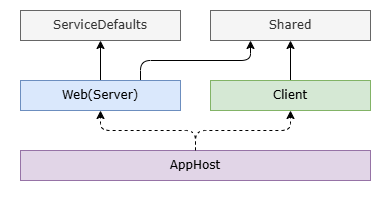

The diagram above was exported from draw.io. Its source (the exported page's mxGraphModel, read from the mxfile embedded in the PNG):
<mxGraphModel dx="706" dy="427" grid="1" gridSize="10" guides="1" tooltips="1" connect="1" arrows="1" fold="1" page="1" pageScale="1" pageWidth="1169" pageHeight="827" math="0" shadow="0">
  <root>
    <mxCell id="0" />
    <mxCell id="1" parent="0" />
    <mxCell id="2" value="" style="rounded=0;whiteSpace=wrap;html=1;fillColor=default;strokeColor=none;" vertex="1" parent="1">
      <mxGeometry x="90" y="130" width="390" height="200" as="geometry" />
    </mxCell>
    <mxCell id="9" style="edgeStyle=orthogonalEdgeStyle;html=1;exitX=0.5;exitY=0;exitDx=0;exitDy=0;entryX=0.5;entryY=1;entryDx=0;entryDy=0;dashed=1;" edge="1" parent="1" source="3" target="4">
      <mxGeometry relative="1" as="geometry" />
    </mxCell>
    <mxCell id="3" value="AppHost" style="rounded=0;whiteSpace=wrap;html=1;fillColor=#e1d5e7;strokeColor=#9673a6;fontFamily=Verdana;" vertex="1" parent="1">
      <mxGeometry x="110" y="280" width="350" height="30" as="geometry" />
    </mxCell>
    <mxCell id="11" style="edgeStyle=none;html=1;exitX=0.5;exitY=0;exitDx=0;exitDy=0;entryX=0.5;entryY=1;entryDx=0;entryDy=0;" edge="1" parent="1" source="4" target="7">
      <mxGeometry relative="1" as="geometry" />
    </mxCell>
    <mxCell id="13" style="edgeStyle=orthogonalEdgeStyle;html=1;exitX=0.75;exitY=0;exitDx=0;exitDy=0;entryX=0.25;entryY=1;entryDx=0;entryDy=0;" edge="1" parent="1" source="4" target="8">
      <mxGeometry relative="1" as="geometry" />
    </mxCell>
    <mxCell id="4" value="Web(Server)" style="rounded=0;whiteSpace=wrap;html=1;fillColor=#dae8fc;strokeColor=#6c8ebf;fontFamily=Verdana;" vertex="1" parent="1">
      <mxGeometry x="110" y="210" width="160" height="30" as="geometry" />
    </mxCell>
    <mxCell id="12" style="edgeStyle=none;html=1;exitX=0.5;exitY=0;exitDx=0;exitDy=0;entryX=0.5;entryY=1;entryDx=0;entryDy=0;" edge="1" parent="1" source="5" target="8">
      <mxGeometry relative="1" as="geometry" />
    </mxCell>
    <mxCell id="5" value="Client" style="rounded=0;whiteSpace=wrap;html=1;fillColor=#d5e8d4;strokeColor=#82b366;fontFamily=Verdana;" vertex="1" parent="1">
      <mxGeometry x="300" y="210" width="160" height="30" as="geometry" />
    </mxCell>
    <mxCell id="7" value="ServiceDefaults" style="rounded=0;whiteSpace=wrap;html=1;fillColor=#f5f5f5;strokeColor=#666666;fontFamily=Verdana;fontColor=#333333;" vertex="1" parent="1">
      <mxGeometry x="110" y="140" width="160" height="30" as="geometry" />
    </mxCell>
    <mxCell id="8" value="Shared" style="rounded=0;whiteSpace=wrap;html=1;fillColor=#f5f5f5;strokeColor=#666666;fontFamily=Verdana;fontColor=#333333;" vertex="1" parent="1">
      <mxGeometry x="300" y="140" width="160" height="30" as="geometry" />
    </mxCell>
    <mxCell id="10" style="edgeStyle=orthogonalEdgeStyle;html=1;exitX=0.5;exitY=0;exitDx=0;exitDy=0;dashed=1;" edge="1" parent="1" source="3" target="5">
      <mxGeometry relative="1" as="geometry">
        <mxPoint x="295" y="290" as="sourcePoint" />
        <mxPoint x="200" y="250" as="targetPoint" />
      </mxGeometry>
    </mxCell>
  </root>
</mxGraphModel>